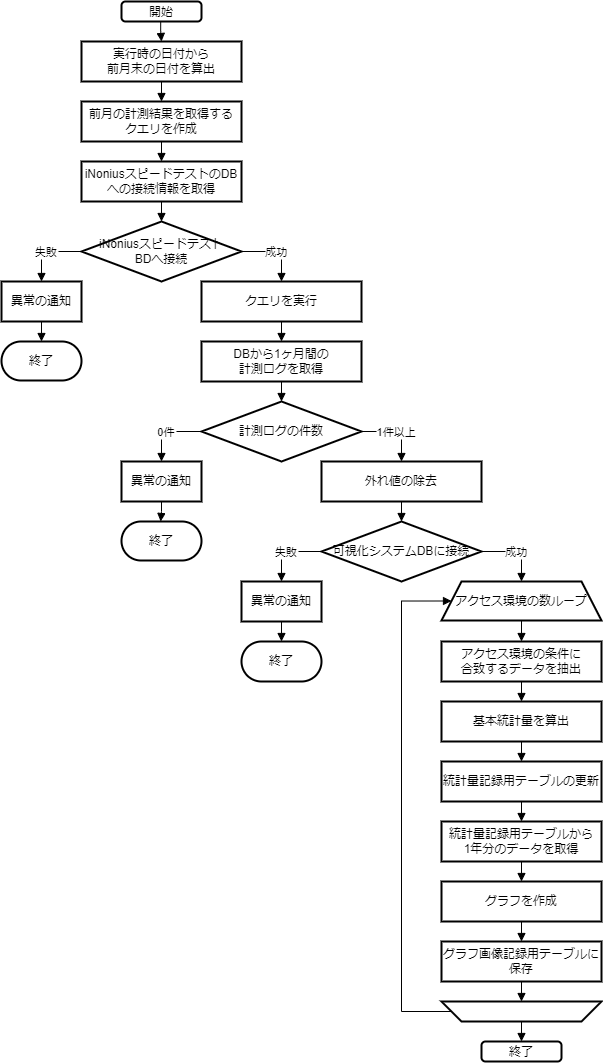

The diagram above was exported from draw.io. Its source (the exported page's mxGraphModel, read from the mxfile embedded in the PNG):
<mxGraphModel dx="1428" dy="1274" grid="1" gridSize="10" guides="1" tooltips="1" connect="1" arrows="1" fold="1" page="1" pageScale="1" pageWidth="827" pageHeight="1169" math="0" shadow="0">
  <root>
    <mxCell id="0" />
    <mxCell id="1" style="" parent="0" />
    <mxCell id="OHY4oF6m-HPhQRj7vnr0-1" value="開始" style="rounded=1;arcSize=20;strokeWidth=2" parent="1" vertex="1">
      <mxGeometry x="200" y="40" width="80" height="20" as="geometry" />
    </mxCell>
    <mxCell id="OHY4oF6m-HPhQRj7vnr0-2" value="実行時の日付から&#10;前月末の日付を算出" style="whiteSpace=wrap;strokeWidth=2;" parent="1" vertex="1">
      <mxGeometry x="160" y="80" width="160" height="40" as="geometry" />
    </mxCell>
    <mxCell id="OHY4oF6m-HPhQRj7vnr0-4" value="前月の計測結果を取得する&#10;クエリを作成" style="whiteSpace=wrap;strokeWidth=2;" parent="1" vertex="1">
      <mxGeometry x="160" y="140" width="160" height="40" as="geometry" />
    </mxCell>
    <mxCell id="OHY4oF6m-HPhQRj7vnr0-5" value="iNoniusスピードテストのDBへの接続情報を取得" style="whiteSpace=wrap;strokeWidth=2;" parent="1" vertex="1">
      <mxGeometry x="160" y="200" width="160" height="40" as="geometry" />
    </mxCell>
    <mxCell id="OHY4oF6m-HPhQRj7vnr0-6" value="iNoniusスピードテスト&#10;BDへ接続" style="rhombus;strokeWidth=2;whiteSpace=wrap;" parent="1" vertex="1">
      <mxGeometry x="160" y="260" width="160" height="60" as="geometry" />
    </mxCell>
    <mxCell id="OHY4oF6m-HPhQRj7vnr0-7" value="クエリを実行" style="whiteSpace=wrap;strokeWidth=2;" parent="1" vertex="1">
      <mxGeometry x="280" y="320" width="160" height="40" as="geometry" />
    </mxCell>
    <mxCell id="OHY4oF6m-HPhQRj7vnr0-8" value="異常の通知" style="whiteSpace=wrap;strokeWidth=2;" parent="1" vertex="1">
      <mxGeometry x="80" y="320" width="80" height="40" as="geometry" />
    </mxCell>
    <mxCell id="OHY4oF6m-HPhQRj7vnr0-9" value="終了" style="rounded=1;whiteSpace=wrap;arcSize=50;strokeWidth=2;" parent="1" vertex="1">
      <mxGeometry x="200" y="560" width="80" height="39" as="geometry" />
    </mxCell>
    <mxCell id="OHY4oF6m-HPhQRj7vnr0-10" value="DBから1ヶ月間の&#10;計測ログを取得" style="whiteSpace=wrap;strokeWidth=2;" parent="1" vertex="1">
      <mxGeometry x="280" y="380" width="160" height="40" as="geometry" />
    </mxCell>
    <mxCell id="OHY4oF6m-HPhQRj7vnr0-11" value="計測ログの件数" style="rhombus;strokeWidth=2;whiteSpace=wrap;" parent="1" vertex="1">
      <mxGeometry x="280" y="440" width="160" height="60" as="geometry" />
    </mxCell>
    <mxCell id="OHY4oF6m-HPhQRj7vnr0-12" value="異常の通知" style="whiteSpace=wrap;strokeWidth=2;" parent="1" vertex="1">
      <mxGeometry x="200" y="500" width="80" height="40" as="geometry" />
    </mxCell>
    <mxCell id="OHY4oF6m-HPhQRj7vnr0-13" value="外れ値の除去" style="whiteSpace=wrap;strokeWidth=2;" parent="1" vertex="1">
      <mxGeometry x="400" y="500" width="160" height="40" as="geometry" />
    </mxCell>
    <mxCell id="OHY4oF6m-HPhQRj7vnr0-14" value="可視化システムDBに接続" style="rhombus;strokeWidth=2;whiteSpace=wrap;" parent="1" vertex="1">
      <mxGeometry x="400" y="560" width="160" height="60" as="geometry" />
    </mxCell>
    <mxCell id="OHY4oF6m-HPhQRj7vnr0-15" value="アクセス環境の数ループ" style="shape=trapezoid;perimeter=trapezoidPerimeter;fixedSize=1;strokeWidth=2;whiteSpace=wrap;" parent="1" vertex="1">
      <mxGeometry x="520" y="620" width="160" height="39" as="geometry" />
    </mxCell>
    <mxCell id="OHY4oF6m-HPhQRj7vnr0-16" value="異常の通知" style="whiteSpace=wrap;strokeWidth=2;" parent="1" vertex="1">
      <mxGeometry x="320" y="620" width="80" height="40" as="geometry" />
    </mxCell>
    <mxCell id="OHY4oF6m-HPhQRj7vnr0-17" value="アクセス環境の条件に&#10;合致するデータを抽出" style="whiteSpace=wrap;strokeWidth=2;" parent="1" vertex="1">
      <mxGeometry x="520" y="680" width="160" height="40" as="geometry" />
    </mxCell>
    <mxCell id="OHY4oF6m-HPhQRj7vnr0-18" value="基本統計量を算出" style="whiteSpace=wrap;strokeWidth=2;" parent="1" vertex="1">
      <mxGeometry x="520" y="740" width="160" height="40" as="geometry" />
    </mxCell>
    <mxCell id="OHY4oF6m-HPhQRj7vnr0-19" value="統計量記録用テーブルの更新" style="whiteSpace=wrap;strokeWidth=2;" parent="1" vertex="1">
      <mxGeometry x="520" y="800" width="160" height="40" as="geometry" />
    </mxCell>
    <mxCell id="OHY4oF6m-HPhQRj7vnr0-20" value="統計量記録用テーブルから&#10;1年分のデータを取得" style="whiteSpace=wrap;strokeWidth=2;" parent="1" vertex="1">
      <mxGeometry x="520" y="860" width="160" height="40" as="geometry" />
    </mxCell>
    <mxCell id="OHY4oF6m-HPhQRj7vnr0-21" value="グラフを作成" style="whiteSpace=wrap;strokeWidth=2;" parent="1" vertex="1">
      <mxGeometry x="520" y="920" width="160" height="40" as="geometry" />
    </mxCell>
    <mxCell id="OHY4oF6m-HPhQRj7vnr0-22" value="グラフ画像記録用テーブルに保存" style="whiteSpace=wrap;strokeWidth=2;" parent="1" vertex="1">
      <mxGeometry x="520" y="980" width="160" height="40" as="geometry" />
    </mxCell>
    <mxCell id="OHY4oF6m-HPhQRj7vnr0-23" value="" style="shape=trapezoid;perimeter=trapezoidPerimeter;fixedSize=1;strokeWidth=2;whiteSpace=wrap;flipV=1;" parent="1" vertex="1">
      <mxGeometry x="520" y="1040" width="160" height="20" as="geometry" />
    </mxCell>
    <mxCell id="OHY4oF6m-HPhQRj7vnr0-24" value="終了" style="rounded=1;arcSize=20;strokeWidth=2" parent="1" vertex="1">
      <mxGeometry x="560" y="1080" width="80" height="20" as="geometry" />
    </mxCell>
    <mxCell id="5" value="終了" style="rounded=1;whiteSpace=wrap;arcSize=50;strokeWidth=2;" vertex="1" parent="1">
      <mxGeometry x="320" y="680" width="80" height="40" as="geometry" />
    </mxCell>
    <mxCell id="6" value="終了" style="rounded=1;whiteSpace=wrap;arcSize=50;strokeWidth=2;" vertex="1" parent="1">
      <mxGeometry x="80" y="380" width="80" height="39" as="geometry" />
    </mxCell>
    <mxCell id="2" value="矢印" parent="0" />
    <mxCell id="OHY4oF6m-HPhQRj7vnr0-50" value="" style="startArrow=none;endArrow=block;entryX=0.5;entryY=0;rounded=0;endSize=6;edgeStyle=orthogonalEdgeStyle;exitX=0.5;exitY=1;exitDx=0;exitDy=0;" parent="2" source="OHY4oF6m-HPhQRj7vnr0-23" target="OHY4oF6m-HPhQRj7vnr0-24" edge="1">
      <mxGeometry relative="1" as="geometry">
        <mxPoint x="600" y="2290" as="sourcePoint" />
      </mxGeometry>
    </mxCell>
    <mxCell id="OHY4oF6m-HPhQRj7vnr0-48" value="" style="startArrow=none;endArrow=block;exitX=0.5;exitY=1;entryX=0.5;entryY=0;rounded=0;endSize=6;edgeStyle=orthogonalEdgeStyle;entryDx=0;entryDy=0;" parent="2" source="OHY4oF6m-HPhQRj7vnr0-22" target="OHY4oF6m-HPhQRj7vnr0-23" edge="1">
      <mxGeometry relative="1" as="geometry" />
    </mxCell>
    <mxCell id="OHY4oF6m-HPhQRj7vnr0-47" value="" style="startArrow=none;endArrow=block;exitX=0.5;exitY=1;entryX=0.5;entryY=0;rounded=0;endSize=6;edgeStyle=orthogonalEdgeStyle;" parent="2" source="OHY4oF6m-HPhQRj7vnr0-21" target="OHY4oF6m-HPhQRj7vnr0-22" edge="1">
      <mxGeometry relative="1" as="geometry" />
    </mxCell>
    <mxCell id="OHY4oF6m-HPhQRj7vnr0-46" value="" style="startArrow=none;endArrow=block;exitX=0.5;exitY=1;entryX=0.5;entryY=0;rounded=0;endSize=6;edgeStyle=orthogonalEdgeStyle;" parent="2" source="OHY4oF6m-HPhQRj7vnr0-20" target="OHY4oF6m-HPhQRj7vnr0-21" edge="1">
      <mxGeometry relative="1" as="geometry" />
    </mxCell>
    <mxCell id="OHY4oF6m-HPhQRj7vnr0-49" value="" style="startArrow=none;endArrow=block;exitX=0;exitY=0.5;entryX=0;entryY=0.5;rounded=0;endSize=6;edgeStyle=orthogonalEdgeStyle;entryDx=0;entryDy=0;exitDx=0;exitDy=0;" parent="2" source="OHY4oF6m-HPhQRj7vnr0-23" target="OHY4oF6m-HPhQRj7vnr0-15" edge="1">
      <mxGeometry relative="1" as="geometry">
        <Array as="points">
          <mxPoint x="480" y="1050" />
          <mxPoint x="480" y="640" />
        </Array>
      </mxGeometry>
    </mxCell>
    <mxCell id="OHY4oF6m-HPhQRj7vnr0-45" value="" style="startArrow=none;endArrow=block;exitX=0.5;exitY=1;entryX=0.5;entryY=0;rounded=0;endSize=6;edgeStyle=orthogonalEdgeStyle;" parent="2" source="OHY4oF6m-HPhQRj7vnr0-19" target="OHY4oF6m-HPhQRj7vnr0-20" edge="1">
      <mxGeometry relative="1" as="geometry" />
    </mxCell>
    <mxCell id="OHY4oF6m-HPhQRj7vnr0-44" value="" style="startArrow=none;endArrow=block;exitX=0.5;exitY=1;entryX=0.5;entryY=0;rounded=0;endSize=6;edgeStyle=orthogonalEdgeStyle;" parent="2" source="OHY4oF6m-HPhQRj7vnr0-18" target="OHY4oF6m-HPhQRj7vnr0-19" edge="1">
      <mxGeometry relative="1" as="geometry" />
    </mxCell>
    <mxCell id="OHY4oF6m-HPhQRj7vnr0-43" value="" style="startArrow=none;endArrow=block;exitX=0.5;exitY=1;entryX=0.5;entryY=0;rounded=0;endSize=6;edgeStyle=orthogonalEdgeStyle;" parent="2" source="OHY4oF6m-HPhQRj7vnr0-17" target="OHY4oF6m-HPhQRj7vnr0-18" edge="1">
      <mxGeometry relative="1" as="geometry" />
    </mxCell>
    <mxCell id="OHY4oF6m-HPhQRj7vnr0-42" value="" style="startArrow=none;endArrow=block;entryX=0.5;entryY=0;rounded=0;endSize=6;edgeStyle=orthogonalEdgeStyle;exitX=0.5;exitY=1;exitDx=0;exitDy=0;" parent="2" source="OHY4oF6m-HPhQRj7vnr0-15" target="OHY4oF6m-HPhQRj7vnr0-17" edge="1">
      <mxGeometry relative="1" as="geometry">
        <mxPoint x="973" y="1493" as="sourcePoint" />
      </mxGeometry>
    </mxCell>
    <mxCell id="OHY4oF6m-HPhQRj7vnr0-39" value="成功" style="startArrow=none;endArrow=block;exitX=1;exitY=0.5;rounded=0;endSize=6;edgeStyle=orthogonalEdgeStyle;exitDx=0;exitDy=0;entryX=0.5;entryY=0;entryDx=0;entryDy=0;" parent="2" source="OHY4oF6m-HPhQRj7vnr0-14" target="OHY4oF6m-HPhQRj7vnr0-15" edge="1">
      <mxGeometry relative="1" as="geometry">
        <mxPoint x="863" y="1528" as="targetPoint" />
      </mxGeometry>
    </mxCell>
    <mxCell id="OHY4oF6m-HPhQRj7vnr0-40" value="失敗" style="startArrow=none;endArrow=block;exitX=0;exitY=0.5;entryX=0.5;entryY=0;rounded=0;endSize=6;edgeStyle=orthogonalEdgeStyle;exitDx=0;exitDy=0;" parent="2" source="OHY4oF6m-HPhQRj7vnr0-14" target="OHY4oF6m-HPhQRj7vnr0-16" edge="1">
      <mxGeometry relative="1" as="geometry" />
    </mxCell>
    <mxCell id="OHY4oF6m-HPhQRj7vnr0-41" value="" style="startArrow=none;endArrow=block;exitX=0.5;exitY=1;rounded=0;endSize=6;edgeStyle=orthogonalEdgeStyle;" parent="2" source="OHY4oF6m-HPhQRj7vnr0-16" target="5" edge="1">
      <mxGeometry relative="1" as="geometry" />
    </mxCell>
    <mxCell id="OHY4oF6m-HPhQRj7vnr0-36" value="" style="startArrow=none;endArrow=block;exitX=0.5;exitY=1;entryX=0.49;entryY=0.01;rounded=0;endSize=6;edgeStyle=orthogonalEdgeStyle;" parent="2" source="OHY4oF6m-HPhQRj7vnr0-12" target="OHY4oF6m-HPhQRj7vnr0-9" edge="1">
      <mxGeometry relative="1" as="geometry" />
    </mxCell>
    <mxCell id="OHY4oF6m-HPhQRj7vnr0-32" value="" style="startArrow=none;endArrow=block;exitX=0.5;exitY=1;rounded=0;endSize=6;edgeStyle=orthogonalEdgeStyle;" parent="2" source="OHY4oF6m-HPhQRj7vnr0-8" target="6" edge="1">
      <mxGeometry relative="1" as="geometry" />
    </mxCell>
    <mxCell id="OHY4oF6m-HPhQRj7vnr0-31" value="失敗" style="startArrow=none;endArrow=block;exitX=0;exitY=0.5;entryX=0.5;entryY=0;rounded=0;endSize=6;edgeStyle=orthogonalEdgeStyle;exitDx=0;exitDy=0;" parent="2" source="OHY4oF6m-HPhQRj7vnr0-6" target="OHY4oF6m-HPhQRj7vnr0-8" edge="1">
      <mxGeometry relative="1" as="geometry" />
    </mxCell>
    <mxCell id="OHY4oF6m-HPhQRj7vnr0-35" value="0件" style="startArrow=none;endArrow=block;exitX=0;exitY=0.5;entryX=0.5;entryY=0;rounded=0;endSize=6;edgeStyle=orthogonalEdgeStyle;exitDx=0;exitDy=0;" parent="2" source="OHY4oF6m-HPhQRj7vnr0-11" target="OHY4oF6m-HPhQRj7vnr0-12" edge="1">
      <mxGeometry relative="1" as="geometry" />
    </mxCell>
    <mxCell id="OHY4oF6m-HPhQRj7vnr0-34" value="" style="startArrow=none;endArrow=block;exitX=0.5;exitY=1;entryX=0.5;entryY=0;rounded=0;endSize=6;edgeStyle=orthogonalEdgeStyle;" parent="2" source="OHY4oF6m-HPhQRj7vnr0-10" target="OHY4oF6m-HPhQRj7vnr0-11" edge="1">
      <mxGeometry relative="1" as="geometry" />
    </mxCell>
    <mxCell id="OHY4oF6m-HPhQRj7vnr0-37" value="1件以上" style="startArrow=none;endArrow=block;exitX=1;exitY=0.5;entryX=0.5;entryY=0;rounded=0;endSize=6;edgeStyle=orthogonalEdgeStyle;exitDx=0;exitDy=0;" parent="2" source="OHY4oF6m-HPhQRj7vnr0-11" target="OHY4oF6m-HPhQRj7vnr0-13" edge="1">
      <mxGeometry relative="1" as="geometry" />
    </mxCell>
    <mxCell id="OHY4oF6m-HPhQRj7vnr0-38" value="" style="startArrow=none;endArrow=block;exitX=0.5;exitY=1;entryX=0.5;entryY=0;rounded=0;endSize=6;edgeStyle=orthogonalEdgeStyle;" parent="2" source="OHY4oF6m-HPhQRj7vnr0-13" target="OHY4oF6m-HPhQRj7vnr0-14" edge="1">
      <mxGeometry relative="1" as="geometry" />
    </mxCell>
    <mxCell id="OHY4oF6m-HPhQRj7vnr0-30" value="成功" style="startArrow=none;endArrow=block;exitX=1;exitY=0.5;entryX=0.5;entryY=0;rounded=0;endSize=6;edgeStyle=orthogonalEdgeStyle;exitDx=0;exitDy=0;" parent="2" source="OHY4oF6m-HPhQRj7vnr0-6" target="OHY4oF6m-HPhQRj7vnr0-7" edge="1">
      <mxGeometry relative="1" as="geometry" />
    </mxCell>
    <mxCell id="OHY4oF6m-HPhQRj7vnr0-33" value="" style="startArrow=none;endArrow=block;exitX=0.5;exitY=1;entryX=0.5;entryY=0;rounded=0;endSize=6;edgeStyle=orthogonalEdgeStyle;" parent="2" source="OHY4oF6m-HPhQRj7vnr0-7" target="OHY4oF6m-HPhQRj7vnr0-10" edge="1">
      <mxGeometry relative="1" as="geometry" />
    </mxCell>
    <mxCell id="OHY4oF6m-HPhQRj7vnr0-29" value="" style="startArrow=none;endArrow=block;exitX=0.5;exitY=1;entryX=0.5;entryY=0;rounded=0;endSize=6;edgeStyle=orthogonalEdgeStyle;" parent="2" source="OHY4oF6m-HPhQRj7vnr0-5" target="OHY4oF6m-HPhQRj7vnr0-6" edge="1">
      <mxGeometry relative="1" as="geometry" />
    </mxCell>
    <mxCell id="OHY4oF6m-HPhQRj7vnr0-28" value="" style="startArrow=none;endArrow=block;exitX=0.5;exitY=1;entryX=0.5;entryY=0;rounded=0;endSize=6;edgeStyle=orthogonalEdgeStyle;" parent="2" source="OHY4oF6m-HPhQRj7vnr0-4" target="OHY4oF6m-HPhQRj7vnr0-5" edge="1">
      <mxGeometry relative="1" as="geometry" />
    </mxCell>
    <mxCell id="OHY4oF6m-HPhQRj7vnr0-27" value="" style="startArrow=none;endArrow=block;exitX=0.5;exitY=1;entryX=0.5;entryY=0;rounded=0;endSize=6;edgeStyle=orthogonalEdgeStyle;exitDx=0;exitDy=0;" parent="2" source="OHY4oF6m-HPhQRj7vnr0-2" target="OHY4oF6m-HPhQRj7vnr0-4" edge="1">
      <mxGeometry relative="1" as="geometry">
        <mxPoint x="240" y="179.99999999999977" as="sourcePoint" />
      </mxGeometry>
    </mxCell>
    <mxCell id="OHY4oF6m-HPhQRj7vnr0-25" value="" style="startArrow=none;endArrow=block;exitX=0.49;exitY=1;entryX=0.5;entryY=0;rounded=0;endSize=6;edgeStyle=orthogonalEdgeStyle;" parent="2" source="OHY4oF6m-HPhQRj7vnr0-1" target="OHY4oF6m-HPhQRj7vnr0-2" edge="1">
      <mxGeometry relative="1" as="geometry" />
    </mxCell>
  </root>
</mxGraphModel>